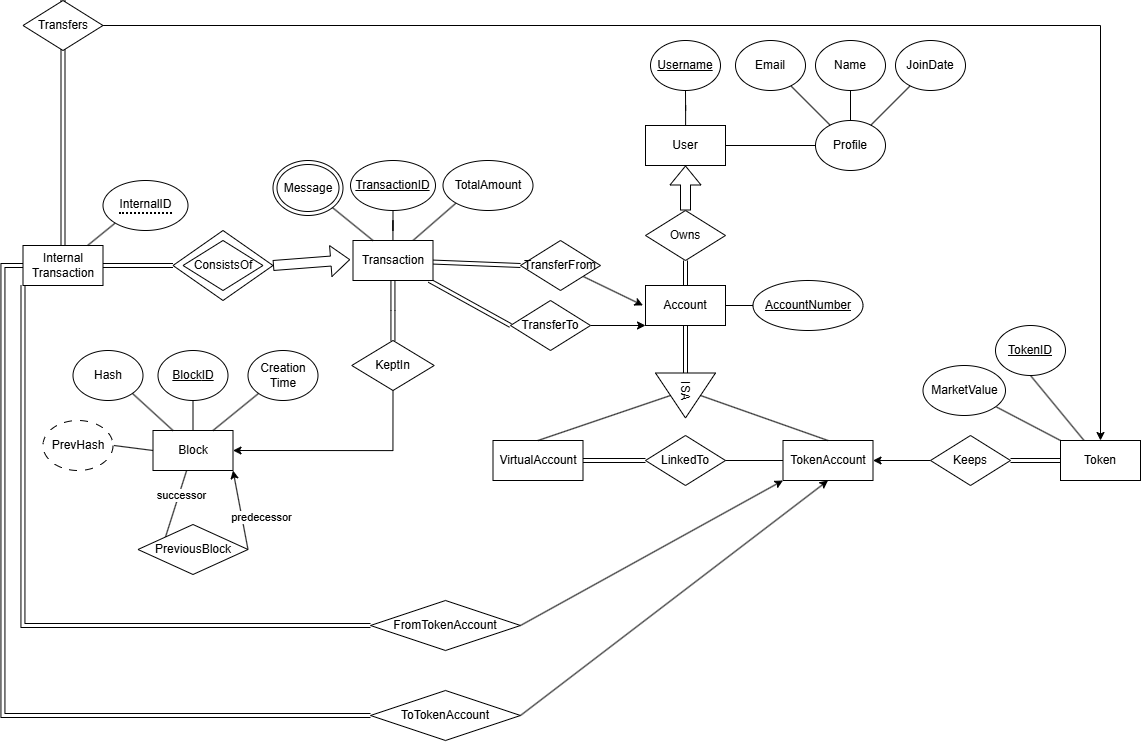

The diagram above was exported from draw.io. Its source (the exported page's mxGraphModel, read from the mxfile embedded in the PNG):
<mxGraphModel dx="1204" dy="2887" grid="1" gridSize="10" guides="1" tooltips="1" connect="1" arrows="1" fold="1" page="1" pageScale="1" pageWidth="1169" pageHeight="827" math="0" shadow="0">
  <root>
    <mxCell id="0" />
    <mxCell id="1" parent="0" />
    <mxCell id="PenvXNy6hy56BzzEZFVf-1" parent="1" style="rounded=0;whiteSpace=wrap;html=1;" value="User" vertex="1">
      <mxGeometry height="40" width="80" x="655" y="155" as="geometry" />
    </mxCell>
    <mxCell id="m2wek-CEZaOHfZEDyZi1-19" edge="1" parent="1" source="PenvXNy6hy56BzzEZFVf-2" style="edgeStyle=orthogonalEdgeStyle;rounded=0;orthogonalLoop=1;jettySize=auto;html=1;exitX=0.5;exitY=1;exitDx=0;exitDy=0;endArrow=none;endFill=0;" target="PenvXNy6hy56BzzEZFVf-1">
      <mxGeometry relative="1" as="geometry" />
    </mxCell>
    <mxCell id="PenvXNy6hy56BzzEZFVf-2" parent="1" style="ellipse;whiteSpace=wrap;html=1;" value="&lt;u&gt;Username&lt;/u&gt;" vertex="1">
      <mxGeometry height="50" width="70" x="660" y="70" as="geometry" />
    </mxCell>
    <mxCell id="m2wek-CEZaOHfZEDyZi1-20" edge="1" parent="1" source="PenvXNy6hy56BzzEZFVf-4" style="edgeStyle=orthogonalEdgeStyle;rounded=0;orthogonalLoop=1;jettySize=auto;html=1;exitX=0;exitY=0.5;exitDx=0;exitDy=0;entryX=1;entryY=0.5;entryDx=0;entryDy=0;endArrow=none;endFill=0;" target="PenvXNy6hy56BzzEZFVf-1">
      <mxGeometry relative="1" as="geometry" />
    </mxCell>
    <mxCell id="PenvXNy6hy56BzzEZFVf-4" parent="1" style="ellipse;whiteSpace=wrap;html=1;" value="Profile" vertex="1">
      <mxGeometry height="50" width="70" x="825" y="150" as="geometry" />
    </mxCell>
    <mxCell id="PenvXNy6hy56BzzEZFVf-11" edge="1" parent="1" source="PenvXNy6hy56BzzEZFVf-6" style="edgeStyle=orthogonalEdgeStyle;rounded=0;orthogonalLoop=1;jettySize=auto;html=1;endArrow=none;endFill=0;" target="PenvXNy6hy56BzzEZFVf-4" value="">
      <mxGeometry relative="1" as="geometry" />
    </mxCell>
    <mxCell id="PenvXNy6hy56BzzEZFVf-6" parent="1" style="ellipse;whiteSpace=wrap;html=1;" value="Name" vertex="1">
      <mxGeometry height="50" width="70" x="825" y="70" as="geometry" />
    </mxCell>
    <mxCell id="PenvXNy6hy56BzzEZFVf-10" edge="1" parent="1" source="PenvXNy6hy56BzzEZFVf-7" style="rounded=0;orthogonalLoop=1;jettySize=auto;html=1;elbow=vertical;shape=wire;dashed=1;endArrow=none;endFill=0;" target="PenvXNy6hy56BzzEZFVf-4">
      <mxGeometry relative="1" as="geometry" />
    </mxCell>
    <mxCell id="PenvXNy6hy56BzzEZFVf-7" parent="1" style="ellipse;whiteSpace=wrap;html=1;" value="Email" vertex="1">
      <mxGeometry height="50" width="70" x="745" y="70" as="geometry" />
    </mxCell>
    <mxCell id="PenvXNy6hy56BzzEZFVf-12" edge="1" parent="1" source="PenvXNy6hy56BzzEZFVf-8" style="rounded=0;orthogonalLoop=1;jettySize=auto;html=1;strokeColor=default;endArrow=none;endFill=0;" target="PenvXNy6hy56BzzEZFVf-4">
      <mxGeometry relative="1" as="geometry" />
    </mxCell>
    <mxCell id="PenvXNy6hy56BzzEZFVf-8" parent="1" style="ellipse;whiteSpace=wrap;html=1;" value="JoinDate" vertex="1">
      <mxGeometry height="50" width="70" x="905" y="70" as="geometry" />
    </mxCell>
    <mxCell id="DPuUdWhOQEexC4nAZNp8-3" edge="1" parent="1" source="m2wek-CEZaOHfZEDyZi1-1" style="edgeStyle=orthogonalEdgeStyle;rounded=0;orthogonalLoop=1;jettySize=auto;html=1;exitX=0.5;exitY=1;exitDx=0;exitDy=0;entryX=0;entryY=0.5;entryDx=0;entryDy=0;endArrow=none;endFill=0;shape=link;" target="DPuUdWhOQEexC4nAZNp8-2">
      <mxGeometry relative="1" as="geometry" />
    </mxCell>
    <mxCell id="m2wek-CEZaOHfZEDyZi1-1" parent="1" style="rounded=0;whiteSpace=wrap;html=1;" value="Account" vertex="1">
      <mxGeometry height="40" width="80" x="655" y="315" as="geometry" />
    </mxCell>
    <mxCell id="DPuUdWhOQEexC4nAZNp8-47" edge="1" parent="1" source="m2wek-CEZaOHfZEDyZi1-3" style="edgeStyle=orthogonalEdgeStyle;rounded=0;orthogonalLoop=1;jettySize=auto;html=1;endArrow=none;endFill=0;" target="m2wek-CEZaOHfZEDyZi1-1">
      <mxGeometry relative="1" as="geometry" />
    </mxCell>
    <mxCell id="m2wek-CEZaOHfZEDyZi1-3" parent="1" style="ellipse;whiteSpace=wrap;html=1;" value="&lt;u&gt;AccountNumber&lt;/u&gt;" vertex="1">
      <mxGeometry height="50" width="110" x="762.5" y="310" as="geometry" />
    </mxCell>
    <mxCell id="DPuUdWhOQEexC4nAZNp8-9" edge="1" parent="1" source="m2wek-CEZaOHfZEDyZi1-4" style="rounded=0;orthogonalLoop=1;jettySize=auto;html=1;exitX=0.5;exitY=1;exitDx=0;exitDy=0;shape=link;" target="m2wek-CEZaOHfZEDyZi1-1">
      <mxGeometry relative="1" as="geometry" />
    </mxCell>
    <mxCell id="DPuUdWhOQEexC4nAZNp8-43" edge="1" parent="1" source="m2wek-CEZaOHfZEDyZi1-4" style="edgeStyle=orthogonalEdgeStyle;rounded=0;orthogonalLoop=1;jettySize=auto;html=1;exitX=0.5;exitY=0;exitDx=0;exitDy=0;entryX=0.5;entryY=1;entryDx=0;entryDy=0;shape=flexArrow;" target="PenvXNy6hy56BzzEZFVf-1">
      <mxGeometry relative="1" as="geometry" />
    </mxCell>
    <mxCell id="m2wek-CEZaOHfZEDyZi1-4" parent="1" style="rhombus;whiteSpace=wrap;html=1;" value="Owns" vertex="1">
      <mxGeometry height="50" width="80" x="655" y="240" as="geometry" />
    </mxCell>
    <mxCell id="m2wek-CEZaOHfZEDyZi1-23" edge="1" parent="1" source="m2wek-CEZaOHfZEDyZi1-11" style="rounded=0;orthogonalLoop=1;jettySize=auto;html=1;exitX=0.5;exitY=1;exitDx=0;exitDy=0;endArrow=none;endFill=0;" target="m2wek-CEZaOHfZEDyZi1-22">
      <mxGeometry relative="1" as="geometry" />
    </mxCell>
    <mxCell id="m2wek-CEZaOHfZEDyZi1-11" parent="1" style="ellipse;whiteSpace=wrap;html=1;" value="&lt;u&gt;Token&lt;span style=&quot;background-color: transparent; color: light-dark(rgb(0, 0, 0), rgb(255, 255, 255));&quot;&gt;ID&lt;/span&gt;&lt;/u&gt;" vertex="1">
      <mxGeometry height="50" width="70" x="1005" y="355" as="geometry" />
    </mxCell>
    <mxCell id="m2wek-CEZaOHfZEDyZi1-29" edge="1" parent="1" source="m2wek-CEZaOHfZEDyZi1-12" style="rounded=0;orthogonalLoop=1;jettySize=auto;html=1;entryX=0;entryY=0;entryDx=0;entryDy=0;endArrow=none;endFill=0;" target="m2wek-CEZaOHfZEDyZi1-22">
      <mxGeometry relative="1" as="geometry" />
    </mxCell>
    <mxCell id="m2wek-CEZaOHfZEDyZi1-12" parent="1" style="ellipse;whiteSpace=wrap;html=1;" value="Market&lt;span style=&quot;background-color: transparent; color: light-dark(rgb(0, 0, 0), rgb(255, 255, 255));&quot;&gt;Value&lt;/span&gt;" vertex="1">
      <mxGeometry height="50" width="82.5" x="932.5" y="395" as="geometry" />
    </mxCell>
    <mxCell id="DPuUdWhOQEexC4nAZNp8-14" edge="1" parent="1" source="m2wek-CEZaOHfZEDyZi1-15" style="rounded=0;orthogonalLoop=1;jettySize=auto;html=1;exitX=1;exitY=0.5;exitDx=0;exitDy=0;entryX=0;entryY=0.5;entryDx=0;entryDy=0;shape=link;" target="DPuUdWhOQEexC4nAZNp8-13">
      <mxGeometry relative="1" as="geometry" />
    </mxCell>
    <mxCell id="m2wek-CEZaOHfZEDyZi1-15" parent="1" style="rounded=0;whiteSpace=wrap;html=1;" value="VirtualAccount" vertex="1">
      <mxGeometry height="40" width="90" x="502.5" y="470" as="geometry" />
    </mxCell>
    <mxCell id="DPuUdWhOQEexC4nAZNp8-11" edge="1" parent="1" source="m2wek-CEZaOHfZEDyZi1-17" style="edgeStyle=orthogonalEdgeStyle;rounded=0;orthogonalLoop=1;jettySize=auto;html=1;exitX=1;exitY=0.5;exitDx=0;exitDy=0;entryX=0;entryY=0.5;entryDx=0;entryDy=0;startArrow=classic;startFill=1;endArrow=none;endFill=0;" target="DPuUdWhOQEexC4nAZNp8-10">
      <mxGeometry relative="1" as="geometry" />
    </mxCell>
    <mxCell id="m2wek-CEZaOHfZEDyZi1-17" parent="1" style="rounded=0;whiteSpace=wrap;html=1;" value="TokenAccount" vertex="1">
      <mxGeometry height="40" width="90" x="792.5" y="470" as="geometry" />
    </mxCell>
    <mxCell id="m2wek-CEZaOHfZEDyZi1-22" parent="1" style="rounded=0;whiteSpace=wrap;html=1;" value="Token" vertex="1">
      <mxGeometry height="40" width="80" x="1070" y="470" as="geometry" />
    </mxCell>
    <mxCell id="DPuUdWhOQEexC4nAZNp8-52" edge="1" parent="1" source="m2wek-CEZaOHfZEDyZi1-37" style="rounded=0;orthogonalLoop=1;jettySize=auto;html=1;endArrow=none;endFill=0;entryX=0;entryY=0;entryDx=0;entryDy=0;" target="DPuUdWhOQEexC4nAZNp8-51">
      <mxGeometry relative="1" as="geometry" />
    </mxCell>
    <mxCell id="DPuUdWhOQEexC4nAZNp8-53" connectable="0" parent="DPuUdWhOQEexC4nAZNp8-52" style="edgeLabel;html=1;align=center;verticalAlign=middle;resizable=0;points=[];" value="successor" vertex="1">
      <mxGeometry relative="1" x="-0.284" y="1" as="geometry">
        <mxPoint as="offset" />
      </mxGeometry>
    </mxCell>
    <mxCell id="m2wek-CEZaOHfZEDyZi1-37" parent="1" style="rounded=0;whiteSpace=wrap;html=1;" value="Block" vertex="1">
      <mxGeometry height="40" width="80" x="162.5" y="460" as="geometry" />
    </mxCell>
    <mxCell id="m2wek-CEZaOHfZEDyZi1-39" edge="1" parent="1" source="m2wek-CEZaOHfZEDyZi1-38" style="edgeStyle=orthogonalEdgeStyle;rounded=0;orthogonalLoop=1;jettySize=auto;html=1;exitX=0.5;exitY=1;exitDx=0;exitDy=0;entryX=0.5;entryY=0;entryDx=0;entryDy=0;fontFamily=Helvetica;fontSize=12;fontColor=default;endArrow=none;endFill=0;" target="m2wek-CEZaOHfZEDyZi1-37">
      <mxGeometry relative="1" as="geometry" />
    </mxCell>
    <mxCell id="m2wek-CEZaOHfZEDyZi1-38" parent="1" style="ellipse;whiteSpace=wrap;html=1;" value="&lt;u&gt;Block&lt;span style=&quot;background-color: transparent; color: light-dark(rgb(0, 0, 0), rgb(255, 255, 255));&quot;&gt;ID&lt;/span&gt;&lt;/u&gt;" vertex="1">
      <mxGeometry height="50" width="70" x="167.5" y="380" as="geometry" />
    </mxCell>
    <mxCell id="m2wek-CEZaOHfZEDyZi1-41" edge="1" parent="1" source="m2wek-CEZaOHfZEDyZi1-40" style="rounded=0;orthogonalLoop=1;jettySize=auto;html=1;exitX=1;exitY=1;exitDx=0;exitDy=0;entryX=0.25;entryY=0;entryDx=0;entryDy=0;fontFamily=Helvetica;fontSize=12;fontColor=default;endArrow=none;endFill=0;" target="m2wek-CEZaOHfZEDyZi1-37">
      <mxGeometry relative="1" as="geometry" />
    </mxCell>
    <mxCell id="m2wek-CEZaOHfZEDyZi1-40" parent="1" style="ellipse;whiteSpace=wrap;html=1;" value="Hash" vertex="1">
      <mxGeometry height="50" width="70" x="82.5" y="380" as="geometry" />
    </mxCell>
    <mxCell id="m2wek-CEZaOHfZEDyZi1-43" edge="1" parent="1" source="m2wek-CEZaOHfZEDyZi1-42" style="rounded=0;orthogonalLoop=1;jettySize=auto;html=1;exitX=0;exitY=1;exitDx=0;exitDy=0;entryX=0.75;entryY=0;entryDx=0;entryDy=0;fontFamily=Helvetica;fontSize=12;fontColor=default;endArrow=none;endFill=0;" target="m2wek-CEZaOHfZEDyZi1-37">
      <mxGeometry relative="1" as="geometry" />
    </mxCell>
    <mxCell id="m2wek-CEZaOHfZEDyZi1-42" parent="1" style="ellipse;whiteSpace=wrap;html=1;" value="Creation&lt;div&gt;Time&lt;/div&gt;" vertex="1">
      <mxGeometry height="50" width="70" x="257.5" y="380" as="geometry" />
    </mxCell>
    <mxCell id="m2wek-CEZaOHfZEDyZi1-45" edge="1" parent="1" source="m2wek-CEZaOHfZEDyZi1-44" style="rounded=0;orthogonalLoop=1;jettySize=auto;html=1;exitX=1;exitY=0.5;exitDx=0;exitDy=0;entryX=0;entryY=0.5;entryDx=0;entryDy=0;fontFamily=Helvetica;fontSize=12;fontColor=default;endArrow=none;endFill=0;" target="m2wek-CEZaOHfZEDyZi1-37">
      <mxGeometry relative="1" as="geometry" />
    </mxCell>
    <mxCell id="m2wek-CEZaOHfZEDyZi1-44" parent="1" style="ellipse;whiteSpace=wrap;html=1;dashed=1;dashPattern=8 8;perimeterSpacing=1;shadow=0;gradientColor=none;" value="PrevHash" vertex="1">
      <mxGeometry height="50" width="70" x="52.5" y="450" as="geometry" />
    </mxCell>
    <mxCell id="DPuUdWhOQEexC4nAZNp8-66" edge="1" parent="1" source="m2wek-CEZaOHfZEDyZi1-46" style="edgeStyle=orthogonalEdgeStyle;rounded=0;orthogonalLoop=1;jettySize=auto;html=1;exitX=1;exitY=0.5;exitDx=0;exitDy=0;entryX=0;entryY=0.5;entryDx=0;entryDy=0;shape=link;startArrow=classic;startFill=1;endArrow=none;endFill=0;" target="DPuUdWhOQEexC4nAZNp8-62">
      <mxGeometry relative="1" as="geometry" />
    </mxCell>
    <mxCell id="DPuUdWhOQEexC4nAZNp8-68" edge="1" parent="1" source="m2wek-CEZaOHfZEDyZi1-46" style="rounded=0;orthogonalLoop=1;jettySize=auto;html=1;exitX=0.5;exitY=1;exitDx=0;exitDy=0;entryX=0.5;entryY=0;entryDx=0;entryDy=0;shape=link;" target="DPuUdWhOQEexC4nAZNp8-67">
      <mxGeometry relative="1" as="geometry" />
    </mxCell>
    <mxCell id="DPuUdWhOQEexC4nAZNp8-78" edge="1" parent="1" source="m2wek-CEZaOHfZEDyZi1-46" style="edgeStyle=orthogonalEdgeStyle;rounded=0;orthogonalLoop=1;jettySize=auto;html=1;exitX=0;exitY=1;exitDx=0;exitDy=0;entryX=0;entryY=0.5;entryDx=0;entryDy=0;endArrow=none;endFill=0;shape=link;" target="DPuUdWhOQEexC4nAZNp8-74">
      <mxGeometry relative="1" as="geometry" />
    </mxCell>
    <mxCell id="DPuUdWhOQEexC4nAZNp8-79" edge="1" parent="1" source="m2wek-CEZaOHfZEDyZi1-46" style="edgeStyle=orthogonalEdgeStyle;rounded=0;orthogonalLoop=1;jettySize=auto;html=1;exitX=0;exitY=0.5;exitDx=0;exitDy=0;entryX=0;entryY=0.5;entryDx=0;entryDy=0;endArrow=none;endFill=0;shape=link;" target="DPuUdWhOQEexC4nAZNp8-75">
      <mxGeometry relative="1" as="geometry" />
    </mxCell>
    <mxCell id="m2wek-CEZaOHfZEDyZi1-46" parent="1" style="rounded=0;whiteSpace=wrap;html=1;" value="Internal&lt;div&gt;Transaction&lt;/div&gt;" vertex="1">
      <mxGeometry height="40" width="80" x="32.5" y="275" as="geometry" />
    </mxCell>
    <mxCell id="DPuUdWhOQEexC4nAZNp8-1" edge="1" parent="1" source="m2wek-CEZaOHfZEDyZi1-47" style="rounded=0;orthogonalLoop=1;jettySize=auto;html=1;exitX=0;exitY=1;exitDx=0;exitDy=0;endArrow=none;endFill=0;" target="m2wek-CEZaOHfZEDyZi1-46">
      <mxGeometry relative="1" as="geometry" />
    </mxCell>
    <mxCell id="m2wek-CEZaOHfZEDyZi1-47" parent="1" style="ellipse;whiteSpace=wrap;html=1;verticalAlign=middle;align=center;fontStyle=0;horizontal=1;" value="&lt;div style=&quot;border-bottom: 2px dotted black;&quot;&gt;InternalID&lt;/div&gt;" vertex="1">
      <mxGeometry height="50" width="85" x="112.5" y="210" as="geometry" />
    </mxCell>
    <mxCell id="DPuUdWhOQEexC4nAZNp8-5" edge="1" parent="1" source="DPuUdWhOQEexC4nAZNp8-2" style="rounded=0;orthogonalLoop=1;jettySize=auto;html=1;exitX=0.5;exitY=1;exitDx=0;exitDy=0;entryX=0.5;entryY=0;entryDx=0;entryDy=0;endArrow=none;endFill=0;" target="m2wek-CEZaOHfZEDyZi1-15">
      <mxGeometry relative="1" as="geometry" />
    </mxCell>
    <mxCell id="DPuUdWhOQEexC4nAZNp8-6" edge="1" parent="1" source="DPuUdWhOQEexC4nAZNp8-2" style="rounded=0;orthogonalLoop=1;jettySize=auto;html=1;exitX=0.5;exitY=0;exitDx=0;exitDy=0;entryX=0.5;entryY=0;entryDx=0;entryDy=0;endArrow=none;endFill=0;" target="m2wek-CEZaOHfZEDyZi1-17">
      <mxGeometry relative="1" as="geometry" />
    </mxCell>
    <mxCell id="DPuUdWhOQEexC4nAZNp8-2" parent="1" style="triangle;whiteSpace=wrap;html=1;rotation=90;align=center;" value="ISA&amp;nbsp; &amp;nbsp;" vertex="1">
      <mxGeometry height="60" width="45" x="672.5" y="395" as="geometry" />
    </mxCell>
    <mxCell id="DPuUdWhOQEexC4nAZNp8-12" edge="1" parent="1" source="DPuUdWhOQEexC4nAZNp8-10" style="edgeStyle=orthogonalEdgeStyle;rounded=0;orthogonalLoop=1;jettySize=auto;html=1;exitX=1;exitY=0.5;exitDx=0;exitDy=0;shape=link;" target="m2wek-CEZaOHfZEDyZi1-22">
      <mxGeometry relative="1" as="geometry" />
    </mxCell>
    <mxCell id="DPuUdWhOQEexC4nAZNp8-10" parent="1" style="rhombus;whiteSpace=wrap;html=1;" value="Keeps" vertex="1">
      <mxGeometry height="50" width="80" x="940" y="465" as="geometry" />
    </mxCell>
    <mxCell id="DPuUdWhOQEexC4nAZNp8-16" edge="1" parent="1" source="DPuUdWhOQEexC4nAZNp8-13" style="rounded=0;orthogonalLoop=1;jettySize=auto;html=1;exitX=1;exitY=0.5;exitDx=0;exitDy=0;entryX=0;entryY=0.5;entryDx=0;entryDy=0;endArrow=none;endFill=0;" target="m2wek-CEZaOHfZEDyZi1-17">
      <mxGeometry relative="1" as="geometry" />
    </mxCell>
    <mxCell id="DPuUdWhOQEexC4nAZNp8-13" parent="1" style="rhombus;whiteSpace=wrap;html=1;" value="LinkedTo" vertex="1">
      <mxGeometry height="50" width="80" x="655" y="465" as="geometry" />
    </mxCell>
    <mxCell id="DPuUdWhOQEexC4nAZNp8-25" edge="1" parent="1" source="DPuUdWhOQEexC4nAZNp8-26" style="edgeStyle=orthogonalEdgeStyle;rounded=0;orthogonalLoop=1;jettySize=auto;html=1;endArrow=none;endFill=0;" target="DPuUdWhOQEexC4nAZNp8-29">
      <mxGeometry relative="1" as="geometry" />
    </mxCell>
    <mxCell id="DPuUdWhOQEexC4nAZNp8-26" parent="1" style="ellipse;whiteSpace=wrap;html=1;verticalAlign=middle;align=center;" value="&lt;u&gt;TransactionID&lt;/u&gt;" vertex="1">
      <mxGeometry height="50" width="85" x="360" y="190" as="geometry" />
    </mxCell>
    <mxCell id="DPuUdWhOQEexC4nAZNp8-27" edge="1" parent="1" source="DPuUdWhOQEexC4nAZNp8-28" style="rounded=0;orthogonalLoop=1;jettySize=auto;html=1;exitX=0;exitY=1;exitDx=0;exitDy=0;entryX=0.75;entryY=0;entryDx=0;entryDy=0;endArrow=none;endFill=0;" target="DPuUdWhOQEexC4nAZNp8-29">
      <mxGeometry relative="1" as="geometry" />
    </mxCell>
    <mxCell id="DPuUdWhOQEexC4nAZNp8-28" parent="1" style="ellipse;whiteSpace=wrap;html=1;" value="TotalAmount" vertex="1">
      <mxGeometry height="50" width="90" x="452.5" y="190" as="geometry" />
    </mxCell>
    <mxCell id="DPuUdWhOQEexC4nAZNp8-33" edge="1" parent="1" source="DPuUdWhOQEexC4nAZNp8-29" style="rounded=0;orthogonalLoop=1;jettySize=auto;html=1;entryX=0;entryY=0.5;entryDx=0;entryDy=0;shape=link;" target="DPuUdWhOQEexC4nAZNp8-32">
      <mxGeometry relative="1" as="geometry" />
    </mxCell>
    <mxCell id="DPuUdWhOQEexC4nAZNp8-39" edge="1" parent="1" source="DPuUdWhOQEexC4nAZNp8-29" style="rounded=0;orthogonalLoop=1;jettySize=auto;html=1;entryX=0;entryY=0.5;entryDx=0;entryDy=0;shape=link;" target="DPuUdWhOQEexC4nAZNp8-37">
      <mxGeometry relative="1" as="geometry" />
    </mxCell>
    <mxCell id="DPuUdWhOQEexC4nAZNp8-29" parent="1" style="rounded=0;whiteSpace=wrap;html=1;" value="Transaction" vertex="1">
      <mxGeometry height="40" width="80" x="362.5" y="270" as="geometry" />
    </mxCell>
    <mxCell id="DPuUdWhOQEexC4nAZNp8-30" edge="1" parent="1" source="DPuUdWhOQEexC4nAZNp8-31" style="rounded=0;orthogonalLoop=1;jettySize=auto;html=1;exitX=1;exitY=1;exitDx=0;exitDy=0;entryX=0.25;entryY=0;entryDx=0;entryDy=0;fontFamily=Helvetica;fontSize=12;fontColor=default;endArrow=none;endFill=0;" target="DPuUdWhOQEexC4nAZNp8-29">
      <mxGeometry relative="1" as="geometry" />
    </mxCell>
    <mxCell id="DPuUdWhOQEexC4nAZNp8-31" parent="1" style="ellipse;shape=doubleEllipse;whiteSpace=wrap;html=1;" value="Message" vertex="1">
      <mxGeometry height="55" width="70" x="282.5" y="190" as="geometry" />
    </mxCell>
    <mxCell id="DPuUdWhOQEexC4nAZNp8-38" edge="1" parent="1" source="DPuUdWhOQEexC4nAZNp8-32" style="rounded=0;orthogonalLoop=1;jettySize=auto;html=1;">
      <mxGeometry relative="1" as="geometry">
        <mxPoint x="652.5" y="334.9047619047619" as="targetPoint" />
      </mxGeometry>
    </mxCell>
    <mxCell id="DPuUdWhOQEexC4nAZNp8-32" parent="1" style="rhombus;whiteSpace=wrap;html=1;" value="TransferFrom" vertex="1">
      <mxGeometry height="50" width="80" x="530" y="270" as="geometry" />
    </mxCell>
    <mxCell id="DPuUdWhOQEexC4nAZNp8-40" edge="1" parent="1" source="DPuUdWhOQEexC4nAZNp8-37" style="rounded=0;orthogonalLoop=1;jettySize=auto;html=1;exitX=1;exitY=0.5;exitDx=0;exitDy=0;entryX=0;entryY=1;entryDx=0;entryDy=0;" target="m2wek-CEZaOHfZEDyZi1-1">
      <mxGeometry relative="1" as="geometry" />
    </mxCell>
    <mxCell id="DPuUdWhOQEexC4nAZNp8-37" parent="1" style="rhombus;whiteSpace=wrap;html=1;" value="TransferTo" vertex="1">
      <mxGeometry height="50" width="80" x="520" y="330" as="geometry" />
    </mxCell>
    <mxCell id="DPuUdWhOQEexC4nAZNp8-49" edge="1" parent="1" source="DPuUdWhOQEexC4nAZNp8-48" style="edgeStyle=orthogonalEdgeStyle;rounded=0;orthogonalLoop=1;jettySize=auto;html=1;shape=link;" target="DPuUdWhOQEexC4nAZNp8-29">
      <mxGeometry relative="1" as="geometry" />
    </mxCell>
    <mxCell id="DPuUdWhOQEexC4nAZNp8-50" edge="1" parent="1" source="DPuUdWhOQEexC4nAZNp8-48" style="edgeStyle=orthogonalEdgeStyle;rounded=0;orthogonalLoop=1;jettySize=auto;html=1;exitX=0.5;exitY=1;exitDx=0;exitDy=0;entryX=1;entryY=0.5;entryDx=0;entryDy=0;" target="m2wek-CEZaOHfZEDyZi1-37">
      <mxGeometry relative="1" as="geometry" />
    </mxCell>
    <mxCell id="DPuUdWhOQEexC4nAZNp8-48" parent="1" style="rhombus;whiteSpace=wrap;html=1;" value="KeptIn" vertex="1">
      <mxGeometry height="50" width="82.5" x="361.25" y="370" as="geometry" />
    </mxCell>
    <mxCell id="DPuUdWhOQEexC4nAZNp8-54" edge="1" parent="1" source="DPuUdWhOQEexC4nAZNp8-51" style="rounded=0;orthogonalLoop=1;jettySize=auto;html=1;exitX=1;exitY=0.5;exitDx=0;exitDy=0;entryX=1;entryY=1;entryDx=0;entryDy=0;" target="m2wek-CEZaOHfZEDyZi1-37">
      <mxGeometry relative="1" as="geometry" />
    </mxCell>
    <mxCell id="DPuUdWhOQEexC4nAZNp8-55" connectable="0" parent="DPuUdWhOQEexC4nAZNp8-54" style="edgeLabel;html=1;align=center;verticalAlign=middle;resizable=0;points=[];" value="predecessor" vertex="1">
      <mxGeometry relative="1" x="-0.3623" y="1" as="geometry">
        <mxPoint x="18" y="-7" as="offset" />
      </mxGeometry>
    </mxCell>
    <mxCell id="DPuUdWhOQEexC4nAZNp8-51" parent="1" style="rhombus;whiteSpace=wrap;html=1;" value="PreviousBlock" vertex="1">
      <mxGeometry height="50" width="110" x="147.5" y="554" as="geometry" />
    </mxCell>
    <mxCell id="DPuUdWhOQEexC4nAZNp8-63" connectable="0" parent="1" style="group" value="" vertex="1">
      <mxGeometry height="70" width="100" x="182.5" y="260" as="geometry" />
    </mxCell>
    <mxCell id="DPuUdWhOQEexC4nAZNp8-62" parent="DPuUdWhOQEexC4nAZNp8-63" style="rhombus;whiteSpace=wrap;html=1;" value="" vertex="1">
      <mxGeometry height="70" width="100" as="geometry" />
    </mxCell>
    <mxCell id="DPuUdWhOQEexC4nAZNp8-61" parent="DPuUdWhOQEexC4nAZNp8-63" style="rhombus;whiteSpace=wrap;html=1;" value="ConsistsOf" vertex="1">
      <mxGeometry height="50" width="80" x="10" y="10" as="geometry" />
    </mxCell>
    <mxCell id="DPuUdWhOQEexC4nAZNp8-65" edge="1" parent="1" source="DPuUdWhOQEexC4nAZNp8-62" style="rounded=0;orthogonalLoop=1;jettySize=auto;html=1;exitX=1;exitY=0.5;exitDx=0;exitDy=0;entryX=-0.035;entryY=0.477;entryDx=0;entryDy=0;entryPerimeter=0;shape=flexArrow;" target="DPuUdWhOQEexC4nAZNp8-29">
      <mxGeometry relative="1" as="geometry" />
    </mxCell>
    <mxCell id="DPuUdWhOQEexC4nAZNp8-69" edge="1" parent="1" source="DPuUdWhOQEexC4nAZNp8-67" style="edgeStyle=orthogonalEdgeStyle;rounded=0;orthogonalLoop=1;jettySize=auto;html=1;exitX=1;exitY=0.5;exitDx=0;exitDy=0;" target="m2wek-CEZaOHfZEDyZi1-22">
      <mxGeometry relative="1" as="geometry" />
    </mxCell>
    <mxCell id="DPuUdWhOQEexC4nAZNp8-67" parent="1" style="rhombus;whiteSpace=wrap;html=1;" value="Transfers" vertex="1">
      <mxGeometry height="50" width="80" x="32.5" y="30" as="geometry" />
    </mxCell>
    <mxCell id="DPuUdWhOQEexC4nAZNp8-76" edge="1" parent="1" source="DPuUdWhOQEexC4nAZNp8-74" style="rounded=0;orthogonalLoop=1;jettySize=auto;html=1;exitX=1;exitY=0.5;exitDx=0;exitDy=0;entryX=0;entryY=1;entryDx=0;entryDy=0;" target="m2wek-CEZaOHfZEDyZi1-17">
      <mxGeometry relative="1" as="geometry" />
    </mxCell>
    <mxCell id="DPuUdWhOQEexC4nAZNp8-74" parent="1" style="rhombus;whiteSpace=wrap;html=1;" value="FromTokenAccount " vertex="1">
      <mxGeometry height="50" width="150" x="380" y="630" as="geometry" />
    </mxCell>
    <mxCell id="DPuUdWhOQEexC4nAZNp8-77" edge="1" parent="1" source="DPuUdWhOQEexC4nAZNp8-75" style="rounded=0;orthogonalLoop=1;jettySize=auto;html=1;exitX=1;exitY=0.5;exitDx=0;exitDy=0;entryX=0.5;entryY=1;entryDx=0;entryDy=0;" target="m2wek-CEZaOHfZEDyZi1-17">
      <mxGeometry relative="1" as="geometry" />
    </mxCell>
    <mxCell id="DPuUdWhOQEexC4nAZNp8-75" parent="1" style="rhombus;whiteSpace=wrap;html=1;" value="To&lt;span style=&quot;background-color: transparent; color: light-dark(rgb(0, 0, 0), rgb(255, 255, 255));&quot;&gt;TokenAccount&lt;/span&gt;" vertex="1">
      <mxGeometry height="50" width="150" x="380" y="720" as="geometry" />
    </mxCell>
  </root>
</mxGraphModel>